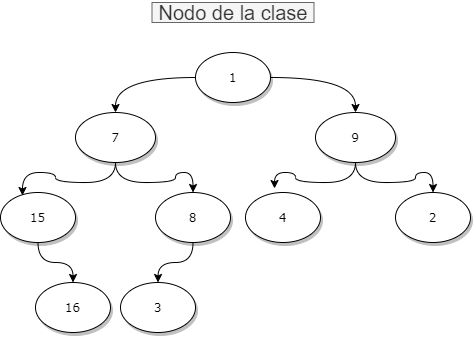

The diagram above was exported from draw.io. Its source (the exported page's mxGraphModel, read from the mxfile embedded in the PNG):
<mxGraphModel dx="1240" dy="729" grid="1" gridSize="10" guides="1" tooltips="1" connect="1" arrows="1" fold="1" page="1" pageScale="1" pageWidth="1100" pageHeight="850" background="#ffffff" math="0" shadow="0">
  <root>
    <mxCell id="0" />
    <mxCell id="1" parent="0" />
    <mxCell id="nQ1wIW4vVgyNXVSjXtel-11" style="edgeStyle=orthogonalEdgeStyle;curved=1;rounded=0;orthogonalLoop=1;jettySize=auto;html=1;entryX=0.387;entryY=-0.08;entryDx=0;entryDy=0;entryPerimeter=0;" edge="1" parent="1" source="1ea317790d2ca983-2" target="1ea317790d2ca983-6">
      <mxGeometry relative="1" as="geometry" />
    </mxCell>
    <mxCell id="nQ1wIW4vVgyNXVSjXtel-12" style="edgeStyle=orthogonalEdgeStyle;curved=1;rounded=0;orthogonalLoop=1;jettySize=auto;html=1;" edge="1" parent="1" source="1ea317790d2ca983-2" target="1ea317790d2ca983-5">
      <mxGeometry relative="1" as="geometry" />
    </mxCell>
    <mxCell id="1ea317790d2ca983-2" value="9" style="ellipse;whiteSpace=wrap;html=1;rounded=0;shadow=1;comic=0;labelBackgroundColor=none;strokeWidth=1;fontFamily=Verdana;fontSize=12;align=center;" parent="1" vertex="1">
      <mxGeometry x="630" y="320" width="80" height="50" as="geometry" />
    </mxCell>
    <mxCell id="1ea317790d2ca983-5" value="2" style="ellipse;whiteSpace=wrap;html=1;rounded=0;shadow=1;comic=0;labelBackgroundColor=none;strokeWidth=1;fontFamily=Verdana;fontSize=12;align=center;" parent="1" vertex="1">
      <mxGeometry x="710" y="400" width="75" height="50" as="geometry" />
    </mxCell>
    <mxCell id="1ea317790d2ca983-6" value="4" style="ellipse;whiteSpace=wrap;html=1;rounded=0;shadow=1;comic=0;labelBackgroundColor=none;strokeWidth=1;fontFamily=Verdana;fontSize=12;align=center;" parent="1" vertex="1">
      <mxGeometry x="560" y="400" width="75" height="50" as="geometry" />
    </mxCell>
    <mxCell id="nQ1wIW4vVgyNXVSjXtel-8" style="edgeStyle=orthogonalEdgeStyle;curved=1;rounded=0;orthogonalLoop=1;jettySize=auto;html=1;entryX=0.5;entryY=0;entryDx=0;entryDy=0;" edge="1" parent="1" source="1ea317790d2ca983-7" target="1ea317790d2ca983-11">
      <mxGeometry relative="1" as="geometry" />
    </mxCell>
    <mxCell id="1ea317790d2ca983-7" value="15" style="ellipse;whiteSpace=wrap;html=1;rounded=0;shadow=1;comic=0;labelBackgroundColor=none;strokeWidth=1;fontFamily=Verdana;fontSize=12;align=center;" parent="1" vertex="1">
      <mxGeometry x="315" y="400" width="75" height="50" as="geometry" />
    </mxCell>
    <mxCell id="1ea317790d2ca983-8" value="3" style="ellipse;whiteSpace=wrap;html=1;rounded=0;shadow=1;comic=0;labelBackgroundColor=none;strokeWidth=1;fontFamily=Verdana;fontSize=12;align=center;" parent="1" vertex="1">
      <mxGeometry x="435" y="490" width="75" height="50" as="geometry" />
    </mxCell>
    <mxCell id="nQ1wIW4vVgyNXVSjXtel-2" style="edgeStyle=orthogonalEdgeStyle;rounded=0;orthogonalLoop=1;jettySize=auto;html=1;entryX=0.5;entryY=0;entryDx=0;entryDy=0;curved=1;" edge="1" parent="1" source="1ea317790d2ca983-9" target="1ea317790d2ca983-2">
      <mxGeometry relative="1" as="geometry" />
    </mxCell>
    <mxCell id="nQ1wIW4vVgyNXVSjXtel-3" style="edgeStyle=orthogonalEdgeStyle;rounded=0;orthogonalLoop=1;jettySize=auto;html=1;curved=1;" edge="1" parent="1" source="1ea317790d2ca983-9" target="nQ1wIW4vVgyNXVSjXtel-1">
      <mxGeometry relative="1" as="geometry" />
    </mxCell>
    <mxCell id="1ea317790d2ca983-9" value="1" style="ellipse;whiteSpace=wrap;html=1;rounded=0;shadow=1;comic=0;labelBackgroundColor=none;strokeWidth=1;fontFamily=Verdana;fontSize=12;align=center;" parent="1" vertex="1">
      <mxGeometry x="510" y="260" width="75" height="50" as="geometry" />
    </mxCell>
    <mxCell id="nQ1wIW4vVgyNXVSjXtel-7" style="edgeStyle=orthogonalEdgeStyle;curved=1;rounded=0;orthogonalLoop=1;jettySize=auto;html=1;entryX=0.5;entryY=0;entryDx=0;entryDy=0;" edge="1" parent="1" source="1ea317790d2ca983-10" target="1ea317790d2ca983-8">
      <mxGeometry relative="1" as="geometry" />
    </mxCell>
    <mxCell id="1ea317790d2ca983-10" value="8" style="ellipse;whiteSpace=wrap;html=1;rounded=0;shadow=1;comic=0;labelBackgroundColor=none;strokeWidth=1;fontFamily=Verdana;fontSize=12;align=center;" parent="1" vertex="1">
      <mxGeometry x="470" y="400" width="75" height="50" as="geometry" />
    </mxCell>
    <mxCell id="1ea317790d2ca983-11" value="16" style="ellipse;whiteSpace=wrap;html=1;rounded=0;shadow=1;comic=0;labelBackgroundColor=none;strokeWidth=1;fontFamily=Verdana;fontSize=12;align=center;" parent="1" vertex="1">
      <mxGeometry x="350" y="490" width="75" height="50" as="geometry" />
    </mxCell>
    <mxCell id="nQ1wIW4vVgyNXVSjXtel-9" style="edgeStyle=orthogonalEdgeStyle;curved=1;rounded=0;orthogonalLoop=1;jettySize=auto;html=1;entryX=0.293;entryY=0.06;entryDx=0;entryDy=0;entryPerimeter=0;" edge="1" parent="1" source="nQ1wIW4vVgyNXVSjXtel-1" target="1ea317790d2ca983-7">
      <mxGeometry relative="1" as="geometry" />
    </mxCell>
    <mxCell id="nQ1wIW4vVgyNXVSjXtel-10" style="edgeStyle=orthogonalEdgeStyle;curved=1;rounded=0;orthogonalLoop=1;jettySize=auto;html=1;" edge="1" parent="1" source="nQ1wIW4vVgyNXVSjXtel-1" target="1ea317790d2ca983-10">
      <mxGeometry relative="1" as="geometry" />
    </mxCell>
    <mxCell id="nQ1wIW4vVgyNXVSjXtel-1" value="&lt;span&gt;7&lt;/span&gt;" style="ellipse;whiteSpace=wrap;html=1;rounded=0;shadow=1;comic=0;labelBackgroundColor=none;strokeWidth=1;fontFamily=Verdana;fontSize=12;align=center;" vertex="1" parent="1">
      <mxGeometry x="390" y="320" width="80" height="50" as="geometry" />
    </mxCell>
    <mxCell id="nQ1wIW4vVgyNXVSjXtel-15" value="&lt;font style=&quot;font-size: 20px&quot;&gt;Nodo de la clase&lt;/font&gt;" style="text;html=1;strokeColor=#666666;fillColor=#f5f5f5;align=center;verticalAlign=middle;whiteSpace=wrap;rounded=0;fontColor=#333333;" vertex="1" parent="1">
      <mxGeometry x="466.5" y="210" width="162" height="20" as="geometry" />
    </mxCell>
  </root>
</mxGraphModel>